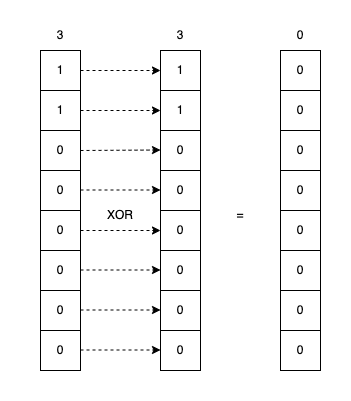

The diagram above was exported from draw.io. Its source (the exported page's mxGraphModel, read from the mxfile embedded in the PNG):
<mxGraphModel dx="1026" dy="692" grid="1" gridSize="10" guides="1" tooltips="1" connect="1" arrows="1" fold="1" page="1" pageScale="1" pageWidth="827" pageHeight="1169" math="0" shadow="0">
  <root>
    <mxCell id="0" />
    <mxCell id="1" parent="0" />
    <mxCell id="qNaozGrZW0zKxrZS2Pju-1" value="1" style="rounded=0;whiteSpace=wrap;html=1;" vertex="1" parent="1">
      <mxGeometry x="240" y="160" width="40" height="40" as="geometry" />
    </mxCell>
    <mxCell id="qNaozGrZW0zKxrZS2Pju-2" value="1" style="rounded=0;whiteSpace=wrap;html=1;" vertex="1" parent="1">
      <mxGeometry x="240" y="200" width="40" height="40" as="geometry" />
    </mxCell>
    <mxCell id="qNaozGrZW0zKxrZS2Pju-3" value="0" style="rounded=0;whiteSpace=wrap;html=1;" vertex="1" parent="1">
      <mxGeometry x="240" y="240" width="40" height="40" as="geometry" />
    </mxCell>
    <mxCell id="qNaozGrZW0zKxrZS2Pju-4" value="0" style="rounded=0;whiteSpace=wrap;html=1;" vertex="1" parent="1">
      <mxGeometry x="240" y="280" width="40" height="40" as="geometry" />
    </mxCell>
    <mxCell id="qNaozGrZW0zKxrZS2Pju-5" value="0" style="rounded=0;whiteSpace=wrap;html=1;" vertex="1" parent="1">
      <mxGeometry x="240" y="320" width="40" height="40" as="geometry" />
    </mxCell>
    <mxCell id="qNaozGrZW0zKxrZS2Pju-6" value="0" style="rounded=0;whiteSpace=wrap;html=1;" vertex="1" parent="1">
      <mxGeometry x="240" y="360" width="40" height="40" as="geometry" />
    </mxCell>
    <mxCell id="qNaozGrZW0zKxrZS2Pju-7" value="0" style="rounded=0;whiteSpace=wrap;html=1;" vertex="1" parent="1">
      <mxGeometry x="240" y="400" width="40" height="40" as="geometry" />
    </mxCell>
    <mxCell id="qNaozGrZW0zKxrZS2Pju-8" value="0" style="rounded=0;whiteSpace=wrap;html=1;" vertex="1" parent="1">
      <mxGeometry x="240" y="440" width="40" height="40" as="geometry" />
    </mxCell>
    <mxCell id="qNaozGrZW0zKxrZS2Pju-9" value="1" style="rounded=0;whiteSpace=wrap;html=1;" vertex="1" parent="1">
      <mxGeometry x="360" y="160" width="40" height="40" as="geometry" />
    </mxCell>
    <mxCell id="qNaozGrZW0zKxrZS2Pju-10" value="1" style="rounded=0;whiteSpace=wrap;html=1;" vertex="1" parent="1">
      <mxGeometry x="360" y="200" width="40" height="40" as="geometry" />
    </mxCell>
    <mxCell id="qNaozGrZW0zKxrZS2Pju-11" value="0" style="rounded=0;whiteSpace=wrap;html=1;" vertex="1" parent="1">
      <mxGeometry x="360" y="240" width="40" height="40" as="geometry" />
    </mxCell>
    <mxCell id="qNaozGrZW0zKxrZS2Pju-12" value="0" style="rounded=0;whiteSpace=wrap;html=1;" vertex="1" parent="1">
      <mxGeometry x="360" y="280" width="40" height="40" as="geometry" />
    </mxCell>
    <mxCell id="qNaozGrZW0zKxrZS2Pju-13" value="0" style="rounded=0;whiteSpace=wrap;html=1;" vertex="1" parent="1">
      <mxGeometry x="360" y="320" width="40" height="40" as="geometry" />
    </mxCell>
    <mxCell id="qNaozGrZW0zKxrZS2Pju-14" value="0" style="rounded=0;whiteSpace=wrap;html=1;" vertex="1" parent="1">
      <mxGeometry x="360" y="360" width="40" height="40" as="geometry" />
    </mxCell>
    <mxCell id="qNaozGrZW0zKxrZS2Pju-15" value="0" style="rounded=0;whiteSpace=wrap;html=1;" vertex="1" parent="1">
      <mxGeometry x="360" y="400" width="40" height="40" as="geometry" />
    </mxCell>
    <mxCell id="qNaozGrZW0zKxrZS2Pju-16" value="0" style="rounded=0;whiteSpace=wrap;html=1;" vertex="1" parent="1">
      <mxGeometry x="360" y="440" width="40" height="40" as="geometry" />
    </mxCell>
    <mxCell id="qNaozGrZW0zKxrZS2Pju-17" value="XOR" style="text;html=1;strokeColor=none;fillColor=none;align=center;verticalAlign=middle;whiteSpace=wrap;rounded=0;" vertex="1" parent="1">
      <mxGeometry x="290" y="310" width="60" height="30" as="geometry" />
    </mxCell>
    <mxCell id="qNaozGrZW0zKxrZS2Pju-18" value="=" style="text;html=1;strokeColor=none;fillColor=none;align=center;verticalAlign=middle;whiteSpace=wrap;rounded=0;" vertex="1" parent="1">
      <mxGeometry x="410" y="310" width="60" height="30" as="geometry" />
    </mxCell>
    <mxCell id="qNaozGrZW0zKxrZS2Pju-19" value="0" style="rounded=0;whiteSpace=wrap;html=1;" vertex="1" parent="1">
      <mxGeometry x="480" y="160" width="40" height="40" as="geometry" />
    </mxCell>
    <mxCell id="qNaozGrZW0zKxrZS2Pju-20" value="0" style="rounded=0;whiteSpace=wrap;html=1;" vertex="1" parent="1">
      <mxGeometry x="480" y="200" width="40" height="40" as="geometry" />
    </mxCell>
    <mxCell id="qNaozGrZW0zKxrZS2Pju-21" value="0" style="rounded=0;whiteSpace=wrap;html=1;" vertex="1" parent="1">
      <mxGeometry x="480" y="240" width="40" height="40" as="geometry" />
    </mxCell>
    <mxCell id="qNaozGrZW0zKxrZS2Pju-22" value="0" style="rounded=0;whiteSpace=wrap;html=1;" vertex="1" parent="1">
      <mxGeometry x="480" y="280" width="40" height="40" as="geometry" />
    </mxCell>
    <mxCell id="qNaozGrZW0zKxrZS2Pju-23" value="0" style="rounded=0;whiteSpace=wrap;html=1;" vertex="1" parent="1">
      <mxGeometry x="480" y="320" width="40" height="40" as="geometry" />
    </mxCell>
    <mxCell id="qNaozGrZW0zKxrZS2Pju-24" value="0" style="rounded=0;whiteSpace=wrap;html=1;" vertex="1" parent="1">
      <mxGeometry x="480" y="360" width="40" height="40" as="geometry" />
    </mxCell>
    <mxCell id="qNaozGrZW0zKxrZS2Pju-25" value="0" style="rounded=0;whiteSpace=wrap;html=1;" vertex="1" parent="1">
      <mxGeometry x="480" y="400" width="40" height="40" as="geometry" />
    </mxCell>
    <mxCell id="qNaozGrZW0zKxrZS2Pju-26" value="0" style="rounded=0;whiteSpace=wrap;html=1;" vertex="1" parent="1">
      <mxGeometry x="480" y="440" width="40" height="40" as="geometry" />
    </mxCell>
    <mxCell id="qNaozGrZW0zKxrZS2Pju-27" value="3" style="text;html=1;strokeColor=none;fillColor=none;align=center;verticalAlign=middle;whiteSpace=wrap;rounded=0;" vertex="1" parent="1">
      <mxGeometry x="240" y="130" width="40" height="30" as="geometry" />
    </mxCell>
    <mxCell id="qNaozGrZW0zKxrZS2Pju-28" value="3" style="text;html=1;strokeColor=none;fillColor=none;align=center;verticalAlign=middle;whiteSpace=wrap;rounded=0;" vertex="1" parent="1">
      <mxGeometry x="360" y="130" width="40" height="30" as="geometry" />
    </mxCell>
    <mxCell id="qNaozGrZW0zKxrZS2Pju-29" value="0" style="text;html=1;strokeColor=none;fillColor=none;align=center;verticalAlign=middle;whiteSpace=wrap;rounded=0;" vertex="1" parent="1">
      <mxGeometry x="480" y="130" width="40" height="30" as="geometry" />
    </mxCell>
    <mxCell id="qNaozGrZW0zKxrZS2Pju-30" value="" style="endArrow=classic;html=1;rounded=0;exitX=1;exitY=0.5;exitDx=0;exitDy=0;entryX=0;entryY=0.5;entryDx=0;entryDy=0;dashed=1;" edge="1" parent="1" source="qNaozGrZW0zKxrZS2Pju-1" target="qNaozGrZW0zKxrZS2Pju-9">
      <mxGeometry width="50" height="50" relative="1" as="geometry">
        <mxPoint x="380" y="300" as="sourcePoint" />
        <mxPoint x="430" y="250" as="targetPoint" />
      </mxGeometry>
    </mxCell>
    <mxCell id="qNaozGrZW0zKxrZS2Pju-31" value="" style="endArrow=classic;html=1;rounded=0;exitX=1;exitY=0.5;exitDx=0;exitDy=0;entryX=0;entryY=0.5;entryDx=0;entryDy=0;dashed=1;" edge="1" parent="1" source="qNaozGrZW0zKxrZS2Pju-2" target="qNaozGrZW0zKxrZS2Pju-10">
      <mxGeometry width="50" height="50" relative="1" as="geometry">
        <mxPoint x="290" y="190" as="sourcePoint" />
        <mxPoint x="370" y="190" as="targetPoint" />
      </mxGeometry>
    </mxCell>
    <mxCell id="qNaozGrZW0zKxrZS2Pju-32" value="" style="endArrow=classic;html=1;rounded=0;exitX=1;exitY=0.5;exitDx=0;exitDy=0;entryX=0;entryY=0.5;entryDx=0;entryDy=0;dashed=1;" edge="1" parent="1" source="qNaozGrZW0zKxrZS2Pju-3">
      <mxGeometry width="50" height="50" relative="1" as="geometry">
        <mxPoint x="280" y="259.5" as="sourcePoint" />
        <mxPoint x="360" y="259.5" as="targetPoint" />
      </mxGeometry>
    </mxCell>
    <mxCell id="qNaozGrZW0zKxrZS2Pju-33" value="" style="endArrow=classic;html=1;rounded=0;exitX=1;exitY=0.5;exitDx=0;exitDy=0;entryX=0;entryY=0.5;entryDx=0;entryDy=0;dashed=1;" edge="1" parent="1">
      <mxGeometry width="50" height="50" relative="1" as="geometry">
        <mxPoint x="280" y="299.5" as="sourcePoint" />
        <mxPoint x="360" y="299.5" as="targetPoint" />
      </mxGeometry>
    </mxCell>
    <mxCell id="qNaozGrZW0zKxrZS2Pju-34" value="" style="endArrow=classic;html=1;rounded=0;exitX=1;exitY=0.5;exitDx=0;exitDy=0;entryX=0;entryY=0.5;entryDx=0;entryDy=0;dashed=1;" edge="1" parent="1">
      <mxGeometry width="50" height="50" relative="1" as="geometry">
        <mxPoint x="280" y="340" as="sourcePoint" />
        <mxPoint x="360" y="340" as="targetPoint" />
      </mxGeometry>
    </mxCell>
    <mxCell id="qNaozGrZW0zKxrZS2Pju-35" value="" style="endArrow=classic;html=1;rounded=0;exitX=1;exitY=0.5;exitDx=0;exitDy=0;entryX=0;entryY=0.5;entryDx=0;entryDy=0;dashed=1;" edge="1" parent="1">
      <mxGeometry width="50" height="50" relative="1" as="geometry">
        <mxPoint x="280" y="379.5" as="sourcePoint" />
        <mxPoint x="360" y="379.5" as="targetPoint" />
      </mxGeometry>
    </mxCell>
    <mxCell id="qNaozGrZW0zKxrZS2Pju-36" value="" style="endArrow=classic;html=1;rounded=0;exitX=1;exitY=0.5;exitDx=0;exitDy=0;entryX=0;entryY=0.5;entryDx=0;entryDy=0;dashed=1;" edge="1" parent="1">
      <mxGeometry width="50" height="50" relative="1" as="geometry">
        <mxPoint x="280" y="419.5" as="sourcePoint" />
        <mxPoint x="360" y="419.5" as="targetPoint" />
      </mxGeometry>
    </mxCell>
    <mxCell id="qNaozGrZW0zKxrZS2Pju-37" value="" style="endArrow=classic;html=1;rounded=0;exitX=1;exitY=0.5;exitDx=0;exitDy=0;entryX=0;entryY=0.5;entryDx=0;entryDy=0;dashed=1;" edge="1" parent="1">
      <mxGeometry width="50" height="50" relative="1" as="geometry">
        <mxPoint x="280" y="459.5" as="sourcePoint" />
        <mxPoint x="360" y="459.5" as="targetPoint" />
      </mxGeometry>
    </mxCell>
    <mxCell id="qNaozGrZW0zKxrZS2Pju-38" value="" style="rounded=0;whiteSpace=wrap;html=1;fillColor=none;strokeColor=none;" vertex="1" parent="1">
      <mxGeometry x="200" y="110" width="350" height="400" as="geometry" />
    </mxCell>
  </root>
</mxGraphModel>